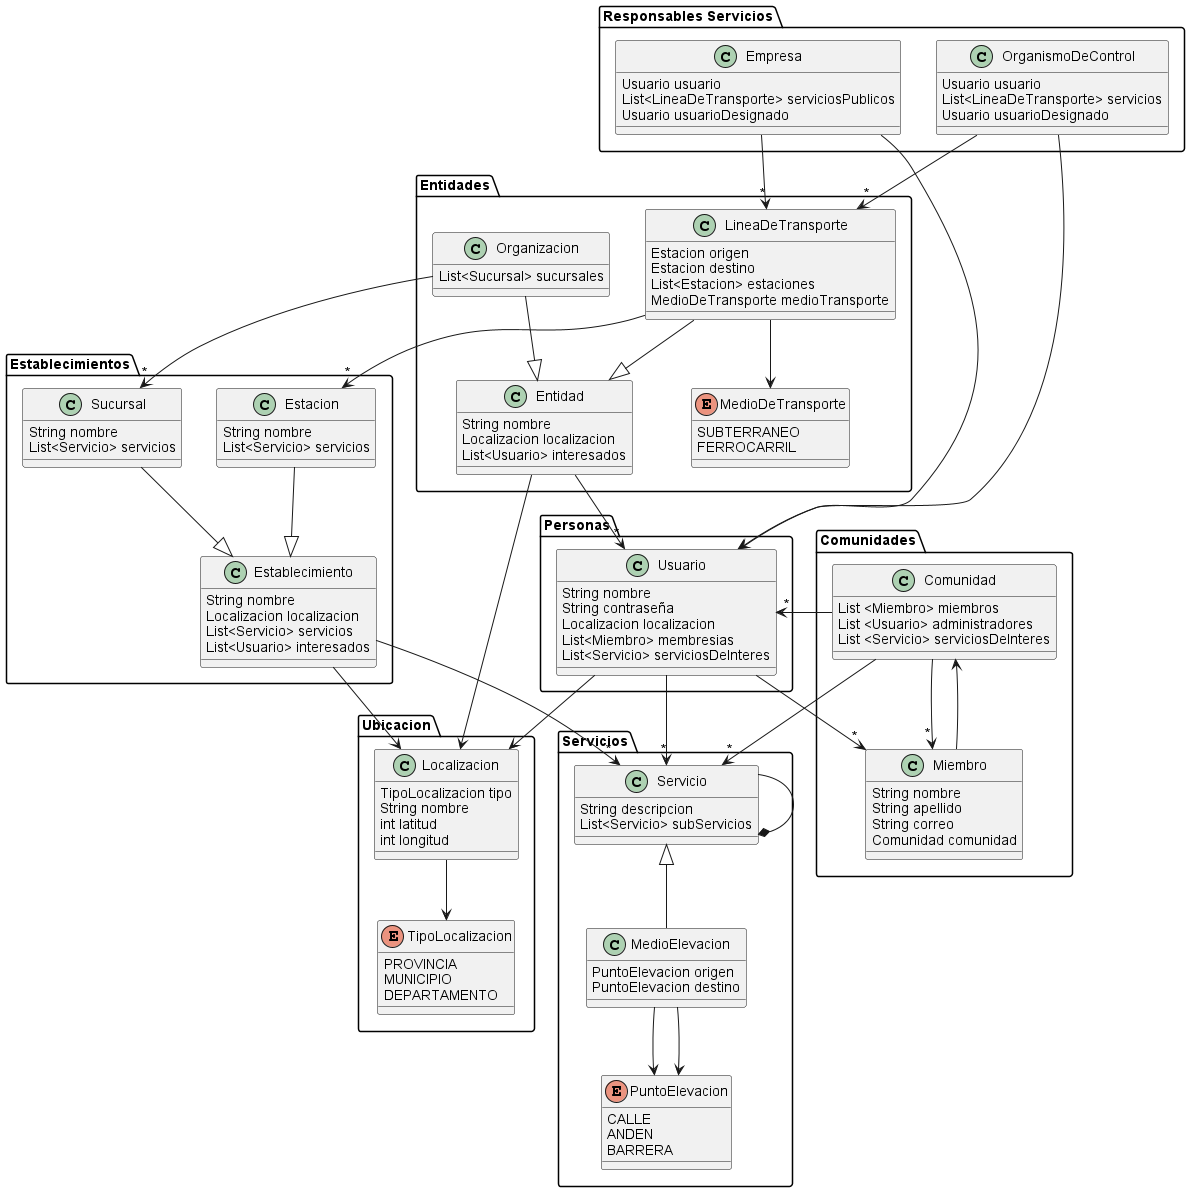

The diagram above was rendered by PlantUML. Its source (embedded in the PNG):
@startuml
'https://plantuml.com/class-diagram

package "Ubicacion"{
class Localizacion{
    TipoLocalizacion tipo
    String nombre
    int latitud
    int longitud
}
enum TipoLocalizacion{
    PROVINCIA
    MUNICIPIO
    DEPARTAMENTO
}
}
package "Responsables Servicios"{

    class Empresa{
        Usuario usuario
        List<LineaDeTransporte> serviciosPublicos
        Usuario usuarioDesignado

    }

    class OrganismoDeControl{
        Usuario usuario
        List<LineaDeTransporte> servicios
        Usuario usuarioDesignado
    }

}
package "Entidades"{

class Entidad{
    String nombre
    Localizacion localizacion
    List<Usuario> interesados
}

class LineaDeTransporte{
    Estacion origen
    Estacion destino
    List<Estacion> estaciones
    MedioDeTransporte medioTransporte
}
Enum MedioDeTransporte{
    SUBTERRANEO
    FERROCARRIL
}

class Organizacion{
    List<Sucursal> sucursales
}
}

package "Establecimientos"{

class Establecimiento{
    String nombre
    Localizacion localizacion
    List<Servicio> servicios
    List<Usuario> interesados

}

class Estacion{
    String nombre
    List<Servicio> servicios
}
class Sucursal{
    String nombre
    List<Servicio> servicios
}

}

package "Servicios"{
class Servicio{
    String descripcion
    List<Servicio> subServicios
}

class MedioElevacion{
    PuntoElevacion origen
    PuntoElevacion destino
}

Enum PuntoElevacion {
    CALLE
    ANDEN
    BARRERA
}
}

package "Comunidades"{
class Comunidad{
    List <Miembro> miembros
    List <Usuario> administradores
    List <Servicio> serviciosDeInteres
}
class Miembro{
    String nombre
    String apellido
    String correo
    Comunidad comunidad
}


}
package "Personas"{
class Usuario{
     String nombre
     String contraseña
     Localizacion localizacion
     List<Miembro> membresias
     List<Servicio> serviciosDeInteres

}
}



LineaDeTransporte -->"*" Estacion
LineaDeTransporte --> MedioDeTransporte
LineaDeTransporte --|> Entidad

Servicio <|-- MedioElevacion
Servicio --* Servicio

MedioElevacion --> PuntoElevacion
MedioElevacion --> PuntoElevacion


Estacion --|> Establecimiento

Comunidad -->"*" Miembro
Comunidad -->"*" Usuario
Comunidad -->"*" Servicio

Miembro --> Comunidad

Empresa --> Usuario
Empresa -->"*" LineaDeTransporte

OrganismoDeControl --> Usuario
OrganismoDeControl -->"*" LineaDeTransporte

Usuario --> Localizacion
Usuario -->"*" Miembro
Usuario -->"*" Servicio

Localizacion --> TipoLocalizacion

Organizacion -->"*" Sucursal
Organizacion --|> Entidad


Sucursal --|> Establecimiento

Entidad -->"*" Usuario
Entidad --> Localizacion

Establecimiento -->"*" Servicio
Establecimiento --> Localizacion

@endum